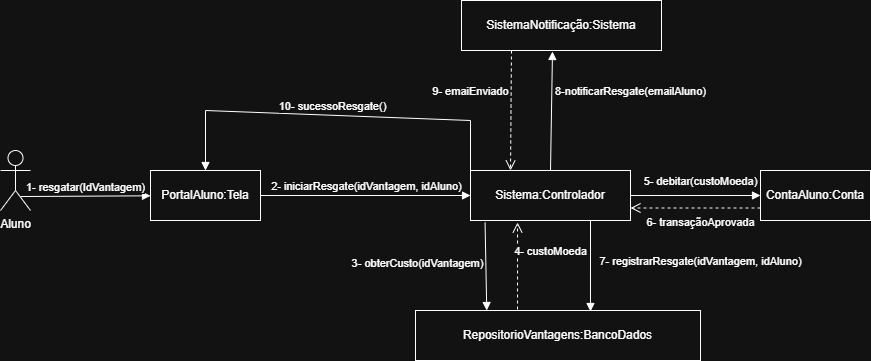

The diagram above was exported from draw.io. Its source (the exported page's mxGraphModel, read from the mxfile embedded in the PNG):
<mxGraphModel dx="1111" dy="1668" grid="1" gridSize="10" guides="1" tooltips="1" connect="1" arrows="1" fold="1" page="1" pageScale="1" pageWidth="827" pageHeight="1169" math="0" shadow="0">
  <root>
    <mxCell id="0" />
    <mxCell id="1" parent="0" />
    <mxCell id="DcIaGLiSJqKZMT1Emfmt-1" parent="1" style="shape=umlActor;verticalLabelPosition=bottom;verticalAlign=top;html=1;" value="Aluno" vertex="1">
      <mxGeometry height="60" width="30" x="90" y="130" as="geometry" />
    </mxCell>
    <mxCell id="DcIaGLiSJqKZMT1Emfmt-2" parent="1" style="html=1;whiteSpace=wrap;" value="PortalAluno:Tela" vertex="1">
      <mxGeometry height="50" width="110" x="240" y="150" as="geometry" />
    </mxCell>
    <mxCell id="DcIaGLiSJqKZMT1Emfmt-3" parent="1" style="html=1;whiteSpace=wrap;" value="Sistema:Controlador" vertex="1">
      <mxGeometry height="50" width="160" x="560" y="150" as="geometry" />
    </mxCell>
    <mxCell id="DcIaGLiSJqKZMT1Emfmt-4" parent="1" style="html=1;whiteSpace=wrap;" value="ContaA&lt;span style=&quot;color: rgba(0, 0, 0, 0); font-family: monospace; font-size: 0px; text-align: start; text-wrap-mode: nowrap;&quot;&gt;%3CmxGraphModel%3E%3Croot%3E%3CmxCell%20id%3D%220%22%2F%3E%3CmxCell%20id%3D%221%22%20parent%3D%220%22%2F%3E%3CmxCell%20id%3D%222%22%20parent%3D%221%22%20style%3D%22html%3D1%3BwhiteSpace%3Dwrap%3B%22%20value%3D%22PortalAluno%3ATela%22%20vertex%3D%221%22%3E%3CmxGeometry%20height%3D%2250%22%20width%3D%22110%22%20x%3D%22220%22%20y%3D%22150%22%20as%3D%22geometry%22%2F%3E%3C%2FmxCell%3E%3C%2Froot%3E%3C%2FmxGraphModel%3E&lt;/span&gt;&lt;span style=&quot;color: rgba(0, 0, 0, 0); font-family: monospace; font-size: 0px; text-align: start; text-wrap-mode: nowrap;&quot;&gt;%3CmxGraphModel%3E%3Croot%3E%3CmxCell%20id%3D%220%22%2F%3E%3CmxCell%20id%3D%221%22%20parent%3D%220%22%2F%3E%3CmxCell%20id%3D%222%22%20parent%3D%221%22%20style%3D%22html%3D1%3BwhiteSpace%3Dwrap%3B%22%20value%3D%22PortalAluno%3ATela%22%20vertex%3D%221%22%3E%3CmxGeometry%20height%3D%2250%22%20width%3D%22110%22%20x%3D%22220%22%20y%3D%22150%22%20as%3D%22geometry%22%2F%3E%3C%2FmxCell%3E%3C%2Froot%3E%3C%2FmxGraphModel%3E&lt;/span&gt;luno:Conta&lt;span style=&quot;color: rgba(0, 0, 0, 0); font-family: monospace; font-size: 0px; text-align: start; text-wrap-mode: nowrap;&quot;&gt;%3CmxGraphModel%3E%3Croot%3E%3CmxCell%20id%3D%220%22%2F%3E%3CmxCell%20id%3D%221%22%20parent%3D%220%22%2F%3E%3CmxCell%20id%3D%222%22%20parent%3D%221%22%20style%3D%22html%3D1%3BwhiteSpace%3Dwrap%3B%22%20value%3D%22PortalAluno%3ATela%22%20vertex%3D%221%22%3E%3CmxGeometry%20height%3D%2250%22%20width%3D%22110%22%20x%3D%22220%22%20y%3D%22150%22%20as%3D%22geometry%22%2F%3E%3C%2FmxCell%3E%3C%2Froot%3E%3C%2FmxGraphModel%3E&lt;/span&gt;&lt;span style=&quot;color: rgba(0, 0, 0, 0); font-family: monospace; font-size: 0px; text-align: start; text-wrap-mode: nowrap;&quot;&gt;%3CmxGraphModel%3E%3Croot%3E%3CmxCell%20id%3D%220%22%2F%3E%3CmxCell%20id%3D%221%22%20parent%3D%220%22%2F%3E%3CmxCell%20id%3D%222%22%20parent%3D%221%22%20style%3D%22html%3D1%3BwhiteSpace%3Dwrap%3B%22%20value%3D%22PortalAluno%3ATela%22%20vertex%3D%221%22%3E%3CmxGeometry%20height%3D%2250%22%20width%3D%22110%22%20x%3D%22220%22%20y%3D%22150%22%20as%3D%22geometry%22%2F%3E%3C%2FmxCell%3E%3C%2Froot%3E%3C%2FmxGraphModel%3E&lt;/span&gt;&lt;span style=&quot;color: rgba(0, 0, 0, 0); font-family: monospace; font-size: 0px; text-align: start; text-wrap-mode: nowrap;&quot;&gt;%3CmxGraphModel%3E%3Croot%3E%3CmxCell%20id%3D%220%22%2F%3E%3CmxCell%20id%3D%221%22%20parent%3D%220%22%2F%3E%3CmxCell%20id%3D%222%22%20parent%3D%221%22%20style%3D%22html%3D1%3BwhiteSpace%3Dwrap%3B%22%20value%3D%22PortalAluno%3ATela%22%20vertex%3D%221%22%3E%3CmxGeometry%20height%3D%2250%22%20width%3D%22110%22%20x%3D%22220%22%20y%3D%22150%22%20as%3D%22geometry%22%2F%3E%3C%2FmxCell%3E%3C%2Froot%3E%3C%2FmxGraphModel%3E&lt;/span&gt;" vertex="1">
      <mxGeometry height="50" width="110" x="850" y="150" as="geometry" />
    </mxCell>
    <mxCell id="DcIaGLiSJqKZMT1Emfmt-5" parent="1" style="html=1;whiteSpace=wrap;" value="RepositorioVantagens:BancoDados" vertex="1">
      <mxGeometry height="50" width="285" x="505" y="290" as="geometry" />
    </mxCell>
    <mxCell id="DcIaGLiSJqKZMT1Emfmt-6" parent="1" style="html=1;whiteSpace=wrap;" value="SistemaNotificação:Sistema" vertex="1">
      <mxGeometry height="50" width="200" x="551" y="-20" as="geometry" />
    </mxCell>
    <mxCell id="DcIaGLiSJqKZMT1Emfmt-7" edge="1" parent="1" source="DcIaGLiSJqKZMT1Emfmt-1" style="html=1;verticalAlign=bottom;endArrow=block;curved=0;rounded=0;exitX=0.667;exitY=0.767;exitDx=0;exitDy=0;exitPerimeter=0;" target="DcIaGLiSJqKZMT1Emfmt-2" value="1- resgatar(IdVantagem)">
      <mxGeometry relative="1" width="80" as="geometry">
        <mxPoint x="370" y="260" as="sourcePoint" />
        <mxPoint x="450" y="260" as="targetPoint" />
      </mxGeometry>
    </mxCell>
    <mxCell id="DcIaGLiSJqKZMT1Emfmt-8" edge="1" parent="1" source="DcIaGLiSJqKZMT1Emfmt-2" style="html=1;verticalAlign=bottom;endArrow=block;curved=0;rounded=0;exitX=1;exitY=0.5;exitDx=0;exitDy=0;entryX=0;entryY=0.5;entryDx=0;entryDy=0;" target="DcIaGLiSJqKZMT1Emfmt-3" value="2- iniciarResgate(idVantagem, idAluno)">
      <mxGeometry relative="1" width="80" x="0.0051" as="geometry">
        <mxPoint as="offset" />
        <mxPoint x="420" y="171" as="sourcePoint" />
        <mxPoint x="550" y="170" as="targetPoint" />
      </mxGeometry>
    </mxCell>
    <mxCell id="DcIaGLiSJqKZMT1Emfmt-9" edge="1" parent="1" source="DcIaGLiSJqKZMT1Emfmt-3" style="html=1;verticalAlign=bottom;endArrow=block;curved=0;rounded=0;exitX=0.091;exitY=1.04;exitDx=0;exitDy=0;exitPerimeter=0;entryX=0.25;entryY=0;entryDx=0;entryDy=0;" target="DcIaGLiSJqKZMT1Emfmt-5" value="3- obterCusto(idVantagem)">
      <mxGeometry relative="1" width="80" x="0.1022" y="-69" as="geometry">
        <mxPoint as="offset" />
        <mxPoint x="560" y="221" as="sourcePoint" />
        <mxPoint x="575" y="280" as="targetPoint" />
      </mxGeometry>
    </mxCell>
    <mxCell id="DcIaGLiSJqKZMT1Emfmt-10" edge="1" parent="1" source="DcIaGLiSJqKZMT1Emfmt-5" style="html=1;verticalAlign=bottom;endArrow=open;dashed=1;endSize=8;curved=0;rounded=0;entryX=0.294;entryY=1.04;entryDx=0;entryDy=0;entryPerimeter=0;exitX=0.358;exitY=-0.02;exitDx=0;exitDy=0;exitPerimeter=0;" target="DcIaGLiSJqKZMT1Emfmt-3" value="4- custoMoeda">
      <mxGeometry relative="1" x="0.1265" y="-33" as="geometry">
        <mxPoint as="offset" />
        <mxPoint x="617" y="280" as="sourcePoint" />
        <mxPoint x="370" y="260" as="targetPoint" />
      </mxGeometry>
    </mxCell>
    <mxCell id="DcIaGLiSJqKZMT1Emfmt-11" edge="1" parent="1" source="DcIaGLiSJqKZMT1Emfmt-3" style="html=1;verticalAlign=bottom;endArrow=block;curved=0;rounded=0;exitX=1;exitY=0.5;exitDx=0;exitDy=0;entryX=0;entryY=0.5;entryDx=0;entryDy=0;" target="DcIaGLiSJqKZMT1Emfmt-4" value="5- debitar(custoMoeda)">
      <mxGeometry relative="1" width="80" x="0.0769" y="5" as="geometry">
        <mxPoint as="offset" />
        <mxPoint x="742" y="170" as="sourcePoint" />
        <mxPoint x="740" y="260" as="targetPoint" />
      </mxGeometry>
    </mxCell>
    <mxCell id="DcIaGLiSJqKZMT1Emfmt-12" edge="1" parent="1" source="DcIaGLiSJqKZMT1Emfmt-4" style="html=1;verticalAlign=bottom;endArrow=open;dashed=1;endSize=8;curved=0;rounded=0;exitX=0;exitY=0.75;exitDx=0;exitDy=0;entryX=1;entryY=0.75;entryDx=0;entryDy=0;" target="DcIaGLiSJqKZMT1Emfmt-3" value="6- transaçãoAprovada">
      <mxGeometry relative="1" x="-0.0769" y="23" as="geometry">
        <mxPoint as="offset" />
        <mxPoint x="760" y="309" as="sourcePoint" />
        <mxPoint x="760" y="220" as="targetPoint" />
      </mxGeometry>
    </mxCell>
    <mxCell id="DcIaGLiSJqKZMT1Emfmt-13" edge="1" parent="1" source="DcIaGLiSJqKZMT1Emfmt-3" style="html=1;verticalAlign=bottom;endArrow=block;curved=0;rounded=0;exitX=0.75;exitY=1;exitDx=0;exitDy=0;entryX=0.614;entryY=0.02;entryDx=0;entryDy=0;entryPerimeter=0;" target="DcIaGLiSJqKZMT1Emfmt-5" value="7- registrarResgate(idVantagem, idAluno)">
      <mxGeometry relative="1" width="80" x="0.0986" y="110" as="geometry">
        <mxPoint as="offset" />
        <mxPoint x="692" y="240" as="sourcePoint" />
        <mxPoint x="690" y="330" as="targetPoint" />
      </mxGeometry>
    </mxCell>
    <mxCell id="DcIaGLiSJqKZMT1Emfmt-14" edge="1" parent="1" source="DcIaGLiSJqKZMT1Emfmt-3" style="html=1;verticalAlign=bottom;endArrow=block;curved=0;rounded=0;exitX=0.5;exitY=0;exitDx=0;exitDy=0;entryX=0.455;entryY=1.02;entryDx=0;entryDy=0;entryPerimeter=0;" target="DcIaGLiSJqKZMT1Emfmt-6" value="8-notificarResgate(emailAluno)">
      <mxGeometry relative="1" width="80" x="0.1987" y="-79" as="geometry">
        <mxPoint as="offset" />
        <mxPoint x="620" y="101" as="sourcePoint" />
        <mxPoint x="750" y="100" as="targetPoint" />
      </mxGeometry>
    </mxCell>
    <mxCell id="DcIaGLiSJqKZMT1Emfmt-15" edge="1" parent="1" source="DcIaGLiSJqKZMT1Emfmt-6" style="html=1;verticalAlign=bottom;endArrow=open;dashed=1;endSize=8;curved=0;rounded=0;entryX=0.25;entryY=0;entryDx=0;entryDy=0;exitX=0.25;exitY=1;exitDx=0;exitDy=0;" target="DcIaGLiSJqKZMT1Emfmt-3" value="9- emaiEnviado">
      <mxGeometry relative="1" x="-0.161" y="-41" as="geometry">
        <mxPoint as="offset" />
        <mxPoint x="560" y="177" as="sourcePoint" />
        <mxPoint x="560" y="90" as="targetPoint" />
      </mxGeometry>
    </mxCell>
    <mxCell id="DcIaGLiSJqKZMT1Emfmt-17" edge="1" parent="1" source="DcIaGLiSJqKZMT1Emfmt-3" style="html=1;verticalAlign=bottom;endArrow=block;curved=0;rounded=0;exitX=0;exitY=0;exitDx=0;exitDy=0;entryX=0.5;entryY=0;entryDx=0;entryDy=0;" target="DcIaGLiSJqKZMT1Emfmt-2" value="10- sucessoResgate()">
      <mxGeometry relative="1" width="80" as="geometry">
        <Array as="points">
          <mxPoint x="560" y="100" />
          <mxPoint x="295" y="90" />
        </Array>
        <mxPoint x="280" y="101" as="sourcePoint" />
        <mxPoint x="410" y="100" as="targetPoint" />
      </mxGeometry>
    </mxCell>
  </root>
</mxGraphModel>